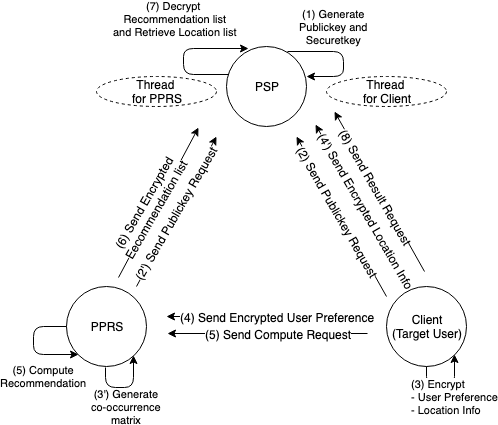

The diagram above was exported from draw.io. Its source (the exported page's mxGraphModel, read from the mxfile embedded in the PNG):
<mxGraphModel dx="666" dy="611" grid="1" gridSize="10" guides="1" tooltips="1" connect="1" arrows="1" fold="1" page="1" pageScale="1" pageWidth="1654" pageHeight="1169" math="0" shadow="0">
  <root>
    <mxCell id="0" />
    <mxCell id="1" parent="0" />
    <mxCell id="2" value="PSP" style="ellipse;whiteSpace=wrap;html=1;aspect=fixed;fontColor=#000000;" vertex="1" parent="1">
      <mxGeometry x="953" y="650" width="80" height="80" as="geometry" />
    </mxCell>
    <mxCell id="3" value="PPRS&lt;br&gt;" style="ellipse;whiteSpace=wrap;html=1;aspect=fixed;fontColor=#000000;" vertex="1" parent="1">
      <mxGeometry x="793" y="890" width="80" height="80" as="geometry" />
    </mxCell>
    <mxCell id="4" value="Client&lt;br&gt;(Target User)&lt;br&gt;" style="ellipse;whiteSpace=wrap;html=1;aspect=fixed;fontColor=#000000;" vertex="1" parent="1">
      <mxGeometry x="1113" y="890" width="80" height="80" as="geometry" />
    </mxCell>
    <mxCell id="5" value="" style="endArrow=classic;html=1;fontColor=#000000;" edge="1" parent="1">
      <mxGeometry width="50" height="50" relative="1" as="geometry">
        <mxPoint x="1113" y="900" as="sourcePoint" />
        <mxPoint x="1023" y="740" as="targetPoint" />
      </mxGeometry>
    </mxCell>
    <mxCell id="6" value="(2) Send Publickey Request" style="text;html=1;resizable=0;points=[];align=center;verticalAlign=middle;labelBackgroundColor=#ffffff;rotation=60;fontColor=#000000;" vertex="1" connectable="0" parent="5">
      <mxGeometry x="0.0918" y="2" relative="1" as="geometry">
        <mxPoint x="2" y="1" as="offset" />
      </mxGeometry>
    </mxCell>
    <mxCell id="7" value="" style="endArrow=classic;html=1;strokeColor=#000000;fontColor=#000000;" edge="1" parent="1">
      <mxGeometry width="50" height="50" relative="1" as="geometry">
        <mxPoint x="1132" y="888" as="sourcePoint" />
        <mxPoint x="1042" y="728" as="targetPoint" />
      </mxGeometry>
    </mxCell>
    <mxCell id="8" value="(4') Send Encrypted Location Info" style="text;html=1;resizable=0;points=[];align=center;verticalAlign=middle;labelBackgroundColor=#ffffff;rotation=60;fontColor=#000000;" vertex="1" connectable="0" parent="7">
      <mxGeometry x="0.0918" y="2" relative="1" as="geometry">
        <mxPoint x="12" y="12" as="offset" />
      </mxGeometry>
    </mxCell>
    <mxCell id="9" value="" style="endArrow=classic;html=1;strokeColor=#000000;fontColor=#000000;" edge="1" parent="1">
      <mxGeometry width="50" height="50" relative="1" as="geometry">
        <mxPoint x="1151" y="875" as="sourcePoint" />
        <mxPoint x="1061" y="715" as="targetPoint" />
      </mxGeometry>
    </mxCell>
    <mxCell id="10" value="(8) Send Result Request&lt;br&gt;" style="text;html=1;resizable=0;points=[];align=center;verticalAlign=middle;labelBackgroundColor=#ffffff;rotation=60;fontColor=#000000;" vertex="1" connectable="0" parent="9">
      <mxGeometry x="0.0918" y="2" relative="1" as="geometry">
        <mxPoint x="2" y="1" as="offset" />
      </mxGeometry>
    </mxCell>
    <mxCell id="11" value="" style="endArrow=classic;html=1;strokeColor=#000000;fontColor=#000000;" edge="1" parent="1">
      <mxGeometry width="50" height="50" relative="1" as="geometry">
        <mxPoint x="863" y="890" as="sourcePoint" />
        <mxPoint x="943" y="740" as="targetPoint" />
      </mxGeometry>
    </mxCell>
    <mxCell id="12" value="(2') Send Publickey Request" style="text;html=1;resizable=0;points=[];align=center;verticalAlign=middle;labelBackgroundColor=#ffffff;rotation=-60;fontColor=#000000;" vertex="1" connectable="0" parent="11">
      <mxGeometry x="0.0918" y="2" relative="1" as="geometry">
        <mxPoint x="-3.5" y="10" as="offset" />
      </mxGeometry>
    </mxCell>
    <mxCell id="13" value="" style="endArrow=classic;html=1;fontColor=#000000;" edge="1" parent="1">
      <mxGeometry width="50" height="50" relative="1" as="geometry">
        <mxPoint x="1093" y="920" as="sourcePoint" />
        <mxPoint x="893" y="920" as="targetPoint" />
      </mxGeometry>
    </mxCell>
    <mxCell id="14" value="(4) Send Encrypted User Preference" style="text;html=1;resizable=0;points=[];align=center;verticalAlign=middle;labelBackgroundColor=#ffffff;rotation=0;fontColor=#000000;" vertex="1" connectable="0" parent="13">
      <mxGeometry x="0.0918" y="2" relative="1" as="geometry">
        <mxPoint x="19" y="-2" as="offset" />
      </mxGeometry>
    </mxCell>
    <mxCell id="15" value="" style="endArrow=classic;html=1;fontColor=#000000;" edge="1" parent="1">
      <mxGeometry width="50" height="50" relative="1" as="geometry">
        <mxPoint x="1094" y="937" as="sourcePoint" />
        <mxPoint x="894" y="937" as="targetPoint" />
      </mxGeometry>
    </mxCell>
    <mxCell id="16" value="(5) Send Compute Request" style="text;html=1;resizable=0;points=[];align=center;verticalAlign=middle;labelBackgroundColor=#ffffff;rotation=0;fontColor=#000000;" vertex="1" connectable="0" parent="15">
      <mxGeometry x="0.0918" y="2" relative="1" as="geometry">
        <mxPoint x="19" y="-2" as="offset" />
      </mxGeometry>
    </mxCell>
    <mxCell id="17" value="&lt;div style=&quot;text-align: left&quot;&gt;(3) Encrypt&lt;/div&gt;&lt;font&gt;&lt;div style=&quot;text-align: left&quot;&gt;- User Preference&lt;/div&gt;&lt;div style=&quot;text-align: left&quot;&gt;- Location Info&lt;/div&gt;&lt;/font&gt;" style="endArrow=classic;html=1;exitX=0.5;exitY=1;exitDx=0;exitDy=0;entryX=1;entryY=1;entryDx=0;entryDy=0;strokeColor=#000000;fontColor=#000000;" edge="1" source="4" target="4" parent="1">
      <mxGeometry x="0.2" y="-10" width="50" height="50" relative="1" as="geometry">
        <mxPoint x="1273" y="1010" as="sourcePoint" />
        <mxPoint x="1183" y="960" as="targetPoint" />
        <Array as="points">
          <mxPoint x="1153" y="990" />
          <mxPoint x="1181" y="990" />
        </Array>
        <mxPoint x="-10" y="10" as="offset" />
      </mxGeometry>
    </mxCell>
    <mxCell id="18" value="&lt;font&gt;(3') Generate&lt;br&gt;&lt;/font&gt;co-occurrence&lt;br&gt;matrix&lt;br&gt;" style="endArrow=classic;html=1;exitX=0.5;exitY=1;exitDx=0;exitDy=0;entryX=1;entryY=1;entryDx=0;entryDy=0;strokeColor=#000000;fontColor=#000000;" edge="1" parent="1">
      <mxGeometry x="0.2" y="20" width="50" height="50" relative="1" as="geometry">
        <mxPoint x="832" y="971" as="sourcePoint" />
        <mxPoint x="860" y="959" as="targetPoint" />
        <Array as="points">
          <mxPoint x="832" y="991" />
          <mxPoint x="860" y="991" />
        </Array>
        <mxPoint x="13" y="19" as="offset" />
      </mxGeometry>
    </mxCell>
    <mxCell id="19" value="Thread &lt;br&gt;for PPRS" style="ellipse;whiteSpace=wrap;html=1;dashed=1;fontColor=#000000;" vertex="1" parent="1">
      <mxGeometry x="823" y="680" width="120" height="30" as="geometry" />
    </mxCell>
    <mxCell id="20" value="Thread &lt;br&gt;for Client" style="ellipse;whiteSpace=wrap;html=1;dashed=1;fontColor=#000000;" vertex="1" parent="1">
      <mxGeometry x="1053" y="680" width="120" height="30" as="geometry" />
    </mxCell>
    <mxCell id="21" value="&lt;font&gt;(1) Generate&lt;br&gt;&lt;/font&gt;Publickey and&lt;br&gt;Securetkey&lt;br&gt;" style="endArrow=classic;html=1;entryX=1;entryY=0.375;entryDx=0;entryDy=0;exitX=0.763;exitY=0.063;exitDx=0;exitDy=0;strokeColor=#000000;fontColor=#000000;entryPerimeter=0;exitPerimeter=0;" edge="1" source="2" target="2" parent="1">
      <mxGeometry x="-0.2203" y="25" width="50" height="50" relative="1" as="geometry">
        <mxPoint x="983" y="600" as="sourcePoint" />
        <mxPoint x="1013" y="632" as="targetPoint" />
        <Array as="points">
          <mxPoint x="1070" y="655" />
          <mxPoint x="1070" y="680" />
        </Array>
        <mxPoint as="offset" />
      </mxGeometry>
    </mxCell>
    <mxCell id="22" value="(5) Compute&lt;br&gt;Recommendation&lt;br&gt;" style="endArrow=classic;html=1;exitX=0;exitY=0.5;exitDx=0;exitDy=0;strokeColor=#000000;fontColor=#000000;entryX=0;entryY=1;entryDx=0;entryDy=0;" edge="1" source="3" target="3" parent="1">
      <mxGeometry x="0.3396" y="-22" width="50" height="50" relative="1" as="geometry">
        <mxPoint x="770" y="966" as="sourcePoint" />
        <mxPoint x="800" y="954" as="targetPoint" />
        <Array as="points">
          <mxPoint x="760" y="930" />
          <mxPoint x="760" y="958" />
        </Array>
        <mxPoint as="offset" />
      </mxGeometry>
    </mxCell>
    <mxCell id="23" value="" style="endArrow=classic;html=1;strokeColor=#000000;fontColor=#000000;" edge="1" parent="1">
      <mxGeometry width="50" height="50" relative="1" as="geometry">
        <mxPoint x="845" y="881" as="sourcePoint" />
        <mxPoint x="925" y="731" as="targetPoint" />
      </mxGeometry>
    </mxCell>
    <mxCell id="24" value="(6) Send Encrypted&lt;br&gt;Eecommendation list&lt;br&gt;" style="text;html=1;resizable=0;points=[];align=center;verticalAlign=middle;labelBackgroundColor=#ffffff;rotation=-60;fontColor=#000000;" vertex="1" connectable="0" parent="23">
      <mxGeometry x="0.0918" y="2" relative="1" as="geometry">
        <mxPoint x="-11.5" y="12" as="offset" />
      </mxGeometry>
    </mxCell>
    <mxCell id="25" value="(7) Decrypt &lt;br&gt;Recommendation list&lt;br&gt;and Retrieve Location list&lt;br&gt;" style="endArrow=classic;html=1;entryX=0.275;entryY=0.025;entryDx=0;entryDy=0;exitX=0.025;exitY=0.35;exitDx=0;exitDy=0;strokeColor=#000000;fontColor=#000000;exitPerimeter=0;entryPerimeter=0;" edge="1" source="2" target="2" parent="1">
      <mxGeometry x="0.0811" y="32" width="50" height="50" relative="1" as="geometry">
        <mxPoint x="943" y="650" as="sourcePoint" />
        <mxPoint x="971" y="662" as="targetPoint" />
        <Array as="points">
          <mxPoint x="910" y="678" />
          <mxPoint x="910" y="652" />
        </Array>
        <mxPoint x="-11" y="2" as="offset" />
      </mxGeometry>
    </mxCell>
  </root>
</mxGraphModel>